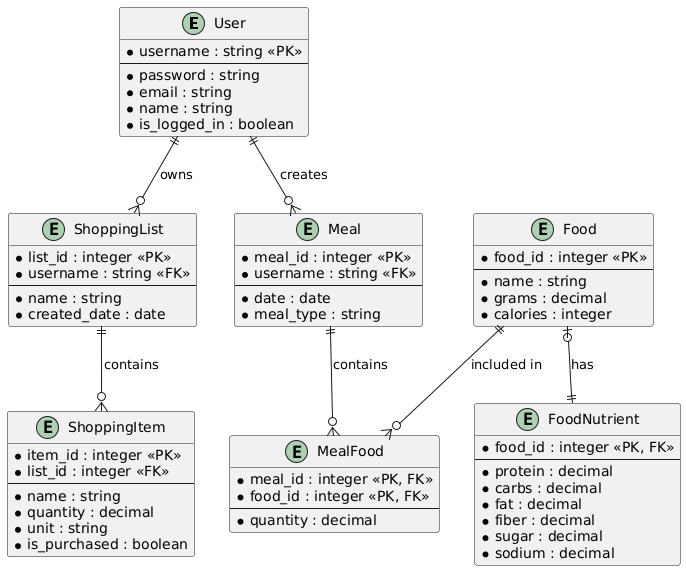

The diagram above was rendered by PlantUML. Its source (embedded in the PNG):
@startuml
entity "User" as user {
  * username : string <<PK>>
  --
  * password : string
  * email : string
  * name : string
  * is_logged_in : boolean
}

entity "Food" as food {
  * food_id : integer <<PK>>
  --
  * name : string
  * grams : decimal
  * calories : integer
}

entity "FoodNutrient" as foodNutrient {
  * food_id : integer <<PK, FK>>
  --
  * protein : decimal
  * carbs : decimal
  * fat : decimal
  * fiber : decimal
  * sugar : decimal
  * sodium : decimal
}

entity "Meal" as meal {
  * meal_id : integer <<PK>>
  * username : string <<FK>>
  --
  * date : date
  * meal_type : string
}

entity "MealFood" as mealFood {
  * meal_id : integer <<PK, FK>>
  * food_id : integer <<PK, FK>>
  --
  * quantity : decimal
}

entity "ShoppingList" as shoppingList {
  * list_id : integer <<PK>>
  * username : string <<FK>>
  --
  * name : string
  * created_date : date
}

entity "ShoppingItem" as shoppingItem {
  * item_id : integer <<PK>>
  * list_id : integer <<FK>>
  --
  * name : string
  * quantity : decimal
  * unit : string
  * is_purchased : boolean
}

user ||--o{ meal : creates
meal ||--o{ mealFood : contains
food ||--o{ mealFood : included in
food |o--|| foodNutrient : has
user ||--o{ shoppingList : owns
shoppingList ||--o{ shoppingItem : contains
@enduml